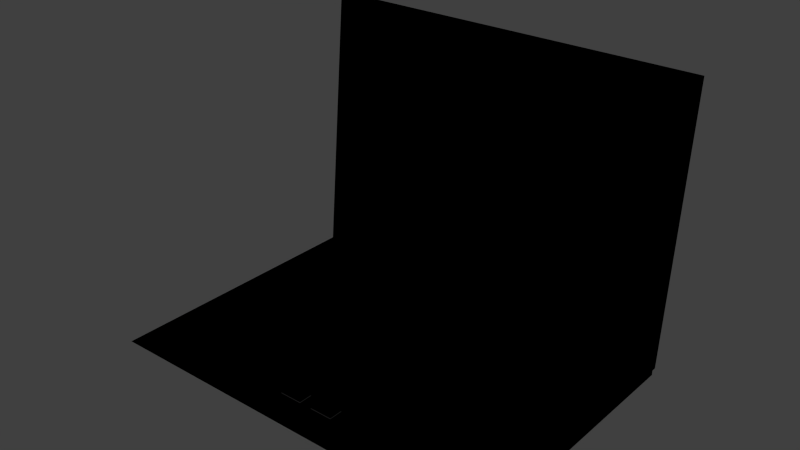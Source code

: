 # Source: laptop.blend  (saved by Blender 2.76.0; exported with 4.5.12 LTS)
import bpy
from mathutils import Matrix  # noqa: F401  (used for matrix-valued properties, if any)

bpy.ops.wm.read_factory_settings(use_empty=True)
scene = bpy.context.scene
scene.name = 'Scene'

# ---- collections
col_collection_2 = bpy.data.collections.new('Collection 2'); scene.collection.children.link(col_collection_2)

# ---- materials (node trees are filled in below, after node groups)
mat_material = bpy.data.materials.new('Material')
mat_material.alpha_threshold = 0.0
mat_material.use_transparent_shadow = False
mat_material.diffuse_color = (0.01681, 0.01681, 0.01681, 1.0)
mat_material.roughness = 0.5
mat_material.specular_intensity = 0.0
mat_material.line_color = (0.0, 0.0, 0.0, 1.0)
mat_screen = bpy.data.materials.new('Screen')
mat_screen.alpha_threshold = 0.0
mat_screen.use_transparent_shadow = False
mat_screen.roughness = 0.5
mat_screen.specular_intensity = 0.0
mat_screen.line_color = (0.0, 0.0, 0.0, 1.0)
mat_key = bpy.data.materials.new('Key')
mat_key.alpha_threshold = 0.0
mat_key.use_transparent_shadow = False
mat_key.roughness = 0.5
mat_key.specular_intensity = 0.0
mat_black = bpy.data.materials.new('black')
mat_black.alpha_threshold = 0.0
mat_black.use_transparent_shadow = False
mat_black.diffuse_color = (0.0, 0.0, 0.0, 1.0)
mat_black.roughness = 0.5
mat_black.specular_intensity = 0.0

# ---- material node trees

# ---- world
world_world = bpy.data.worlds.new('World'); scene.world = world_world
world_world.color = (0.05088, 0.05088, 0.05088)
world_world.use_sun_shadow = False
world_world.sun_shadow_jitter_overblur = 0.0
world_world.cycles.sampling_method = 'MANUAL'
world_world.cycles.sample_map_resolution = 256

# ---- meshes
me_laptop = bpy.data.meshes.new('laptop')
me_laptop.from_pydata([(-5.361, 4.186, 0.5246), (-5.361, 3.922, 0.5054), (5.361, 3.922, 0.5054), (5.361, 4.186, 0.5246), (-5.361, 4.186, 8.129), (-5.361, 3.922, 8.11), (5.361, 3.922, 8.11), (5.361, 4.186, 8.129), (4.735, 3.977, 7.671), (-4.735, 3.977, 7.671), (4.735, 3.977, 0.9542), (-4.735, 3.977, 0.9542), (-5.376, -3.302, -0.2425), (-5.376, 4.021, 0.3981), (5.376, 4.021, 0.3981), (5.376, -3.302, -0.2425), (-5.376, -3.598, -0.03495), (-5.376, 4.0, 0.6298), (5.376, 4.0, 0.6298), (5.376, -3.598, -0.03495), (4.674, -0.6375, 0.2109), (-4.674, -0.6375, 0.2109), (4.674, 2.779, 0.5098), (-4.674, 2.779, 0.5098), (0.9535, -3.089, 0.0007907), (-1.046, -3.089, 0.0007907), (0.9535, -1.097, 0.1751), (-1.046, -1.097, 0.1751), (-0.2321, -2.962, 0.03514), (-0.8692, -2.962, 0.03514), (-0.2321, -2.579, 0.06858), (-0.8692, -2.579, 0.06858), (0.7696, -2.962, 0.03514), (0.1325, -2.962, 0.03514), (0.7696, -2.579, 0.06858), (0.1325, -2.579, 0.06858)], [], [(4, 0, 1, 5), (8, 10, 2, 6), (6, 2, 3, 7), (7, 3, 0, 4), (0, 3, 2, 1), (7, 4, 5, 6), (9, 11, 10, 8), (9, 8, 6, 5), (5, 1, 11, 9), (10, 11, 1, 2), (16, 17, 13, 12), (17, 18, 14, 13), (18, 19, 15, 14), (19, 16, 12, 15), (12, 13, 14, 15), (21, 20, 22, 23), (25, 24, 26, 27), (29, 28, 30, 31), (33, 32, 34, 35), (26, 20, 21, 27), (27, 16, 25), (21, 16, 27), (19, 20, 26), (24, 19, 26), (19, 24, 25, 16), (18, 22, 20, 19), (17, 23, 22, 18), (16, 21, 23, 17)])
me_laptop.polygons.foreach_set('material_index', [0, 0, 0, 0, 0, 0, 1, 0, 0, 0, 0, 0, 0, 0, 0, 2, 0, 0, 0, 0, 0, 0, 0, 0, 0, 0, 0, 0])
_uv = me_laptop.uv_layers.new(name='main')
_uv.uv.foreach_set('vector', [0.7117, 0.6887, 0.7117, 0.3359, 0.7232, 0.335, 0.7232, 0.6878, 0.6457, 0.3641, 0.3527, 0.3641, 0.3331, 0.335, 0.6648, 0.335, 0.6997, 0.6878, 0.6997, 0.335, 0.7112, 0.3359, 0.7112, 0.6887, 0.5022, 0.3315, 0.5022, 0.0002144, 0.9998, 0.0002143, 0.9998, 0.3315, 0.6652, 0.8324, 0.6652, 0.335, 0.6768, 0.335, 0.6768, 0.8324, 0.6772, 0.8324, 0.6772, 0.335, 0.6887, 0.335, 0.6887, 0.8324, 0.6457, 0.8036, 0.3527, 0.8036, 0.3527, 0.3641, 0.6457, 0.3641, 0.6457, 0.8036, 0.6457, 0.3641, 0.6648, 0.335, 0.6648, 0.8327, 0.6648, 0.8327, 0.3331, 0.8327, 0.3527, 0.8036, 0.6457, 0.8036, 0.3527, 0.3641, 0.3527, 0.8036, 0.3331, 0.8327, 0.3331, 0.335, 0.7337, 0.335, 0.7337, 0.6888, 0.7236, 0.6888, 0.7236, 0.3478, 0.6892, 0.834, 0.6892, 0.335, 0.6993, 0.335, 0.6993, 0.834, 0.7342, 0.6888, 0.7342, 0.335, 0.7443, 0.3478, 0.7443, 0.6888, 0.5017, 0.3346, 0.0002144, 0.3346, 0.0002144, 0.3224, 0.5017, 0.3224, 0.0002144, 0.3224, 0.0002143, 0.0002143, 0.5017, 0.0002144, 0.5017, 0.3224, 0.2032, 0.3676, 0.2032, 0.8012, 0.05371, 0.8012, 0.05371, 0.3676, 0.3105, 0.5359, 0.3105, 0.6286, 0.2233, 0.6286, 0.2233, 0.5359, 0.7403, 0.6893, 0.7403, 0.7188, 0.7236, 0.7188, 0.7236, 0.6893, 0.7165, 0.6891, 0.7165, 0.7186, 0.6997, 0.7186, 0.6997, 0.6891, 0.2233, 0.6286, 0.2032, 0.8012, 0.2032, 0.3676, 0.2233, 0.5359, 0.2233, 0.5359, 0.3327, 0.335, 0.3105, 0.5359, 0.2032, 0.3676, 0.3327, 0.335, 0.2233, 0.5359, 0.3327, 0.8338, 0.2032, 0.8012, 0.2233, 0.6286, 0.3105, 0.6286, 0.3327, 0.8338, 0.2233, 0.6286, 0.3327, 0.8338, 0.3105, 0.6286, 0.3105, 0.5359, 0.3327, 0.335, 0.0002144, 0.8338, 0.05371, 0.8012, 0.2032, 0.8012, 0.3327, 0.8338, 0.0002143, 0.335, 0.05371, 0.3676, 0.05371, 0.8012, 0.0002144, 0.8338, 0.3327, 0.335, 0.2032, 0.3676, 0.05371, 0.3676, 0.0002143, 0.335])
_uv.active_render = True
_uv = me_laptop.uv_layers.new(name='text')
_uv.uv.foreach_set('vector', [1.0, 0.9436, 0.9986, 0.4729, 0.9822, 0.4718, 0.9837, 0.9425, 0.5, 0.04011, 0.9157, 0.03883, 0.9434, 0.0, 0.4727, 0.001444, 0.9986, 0.4707, 1.0, 0.0, 0.9837, 0.001138, 0.9822, 0.4718, 0.002036, 0.6651, 0.4727, 0.6636, 0.4707, 0.0, 0.0, 0.001444, 0.9454, 5.023e-05, 0.9474, 0.6637, 0.9638, 0.6636, 0.9618, 0.0, 0.9638, 5.023e-05, 0.9658, 0.6637, 0.9822, 0.6636, 0.9802, 0.0, 0.0, 1.0, 0.0, 0.0, 1.0, 0.0, 1.0, 1.0, 0.5018, 0.6263, 0.5, 0.04011, 0.4727, 0.001444, 0.4747, 0.6651, 0.4747, 0.6651, 0.9454, 0.6636, 0.9175, 0.625, 0.5018, 0.6263, 0.9157, 0.03883, 0.9175, 0.625, 0.9454, 0.6636, 0.9434, 0.0, 0.9854, 0.9638, 0.9839, 0.4819, 0.9986, 0.4819, 1.0, 0.9462, 0.9671, 0.6793, 0.9692, 0.0, 0.9839, 4.503e-05, 0.9818, 0.6793, 1.0, 4.503e-05, 0.9985, 0.4819, 0.9839, 0.4644, 0.9853, 0.0, 0.4818, 0.0, 0.4839, 0.6793, 0.4664, 0.6793, 0.4644, 5.365e-05, 0.4664, 0.6793, 0.002084, 0.6807, 0.0, 0.001478, 0.4644, 5.365e-05, 0.0, 0.0, 1.0, 0.0, 1.0, 1.0, 0.0, 1.0, 0.517, 0.4066, 0.5167, 0.2803, 0.6431, 0.28, 0.6433, 0.4064, 0.484, 0.7205, 0.4839, 0.6803, 0.5082, 0.6802, 0.5082, 0.7205, 0.5083, 0.7205, 0.5082, 0.6803, 0.5325, 0.6802, 0.5326, 0.7205, 0.6431, 0.28, 0.6717, 0.04496, 0.6728, 0.6355, 0.6433, 0.4064, 0.6433, 0.4064, 0.4853, 0.6802, 0.517, 0.4066, 0.6728, 0.6355, 0.4853, 0.6802, 0.6433, 0.4064, 0.4839, 0.0009503, 0.6717, 0.04496, 0.6431, 0.28, 0.5167, 0.2803, 0.4839, 0.0009503, 0.6431, 0.28, 0.4839, 0.0009503, 0.5167, 0.2803, 0.517, 0.4066, 0.4853, 0.6802, 0.9658, 0.0, 0.8883, 0.04453, 0.6717, 0.04496, 0.4839, 0.0009503, 0.9671, 0.6793, 0.8895, 0.635, 0.8883, 0.04453, 0.9658, 0.0, 0.4853, 0.6802, 0.6728, 0.6355, 0.8895, 0.635, 0.9671, 0.6793])
me_laptop.materials.append(mat_material)
me_laptop.materials.append(mat_screen)
me_laptop.materials.append(mat_key)
me_laptop.materials.append(mat_black)
me_laptop.use_remesh_preserve_volume = False
me_laptop.use_remesh_preserve_attributes = False
me_laptop.use_mirror_vertex_groups = False
me_laptop.update()

# ---- objects
ob_laptop = bpy.data.objects.new('laptop', me_laptop)

# ---- transforms, parenting, visibility, modifiers, constraints
ob_laptop.location = (0.0, 0.0, 0.0)
ob_laptop.rotation_euler = (-0.08727, -1.935e-17, 8.45e-19)
ob_laptop.scale = (0.1026, 0.1026, 0.1026)
ob_laptop.lineart.crease_threshold = 0.0
_m = ob_laptop.modifiers.new('Solidify', 'SOLIDIFY')
_m.thickness = 0.1
_m.offset = 1.0
_m.material_offset = 3
_m.use_even_offset = True
_m.use_flip_normals = True
_m.nonmanifold_thickness_mode = 'FIXED'
_m.nonmanifold_merge_threshold = 0.0003

# ---- collection membership
col_collection_2.objects.link(ob_laptop)

# ---- scene / render settings (as saved in the file)
scene.frame_start = 1; scene.frame_end = 250; scene.frame_set(1)
scene.render.engine = 'BLENDER_EEVEE_NEXT'
scene.render.image_settings.color_mode = 'RGB'
scene.render.image_settings.compression = 90
scene.render.resolution_percentage = 50
scene.render.dither_intensity = 0.0
scene.cycles.use_denoising = False
scene.cycles.samples = 10
scene.cycles.sampling_pattern = 'TABULATED_SOBOL'
scene.cycles.light_sampling_threshold = 0.0
scene.cycles.use_adaptive_sampling = False
scene.cycles.use_light_tree = False
scene.cycles.blur_glossy = 0.0
scene.cycles.volume_bounces = 1
scene.cycles.pixel_filter_type = 'GAUSSIAN'
scene.cycles.sample_clamp_indirect = 0.0
scene.view_settings.view_transform = 'Standard'
bpy.context.view_layer.update()

# ---- added for rendering (the .blend has no active camera and no usable light): camera, sun
cam_auto = bpy.data.cameras.new('AutoCamera')
cam_auto.lens = 50.0
cam_auto.sensor_width = 36.0
cam_auto.clip_end = 1000.0
ob_auto_camera = bpy.data.objects.new('AutoCamera', cam_auto)
scene.collection.objects.link(ob_auto_camera)
ob_auto_camera.location = (1.60987, -1.87492, 1.68897)
ob_auto_camera.rotation_euler = (1.09748, -7.21219e-08, 0.694738)
scene.camera = ob_auto_camera
light_auto_sun = bpy.data.lights.new('AutoSun', 'SUN')
light_auto_sun.energy = 3.0
light_auto_sun.angle = 0.0523599
ob_auto_sun = bpy.data.objects.new('AutoSun', light_auto_sun)
scene.collection.objects.link(ob_auto_sun)
ob_auto_sun.rotation_euler = (0.872665, 0.174533, 0.523599)
bpy.context.view_layer.update()

